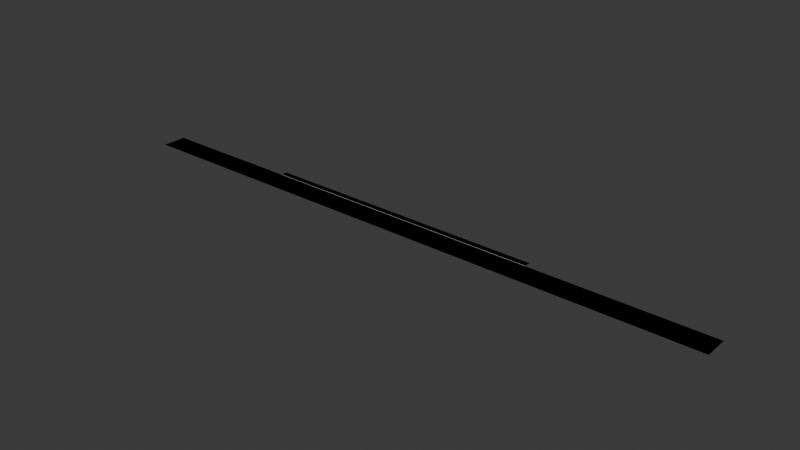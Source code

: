 # Source: road_pio.blend  (saved by Blender 4.2.66; exported with 4.5.12 LTS)
import bpy
from mathutils import Matrix  # noqa: F401  (used for matrix-valued properties, if any)

bpy.ops.wm.read_factory_settings(use_empty=True)
scene = bpy.context.scene
scene.name = 'Scene'

# ---- collections
col_collection = bpy.data.collections.new('Collection'); scene.collection.children.link(col_collection)

# ---- materials (node trees are filled in below, after node groups)
mat_grey = bpy.data.materials.new('Grey')
mat_grey.use_backface_culling = True
mat_white = bpy.data.materials.new('White')
mat_white.use_backface_culling = True
mat_sidewalk = bpy.data.materials.new('Sidewalk')
mat_sidewalk.use_backface_culling = True

# ---- material node trees
mat_grey.use_nodes = True; mat_grey.node_tree.nodes.clear()
_N = mat_grey.node_tree.nodes; _L = mat_grey.node_tree.links
n0 = _N.new('ShaderNodeBsdfPrincipled'); n0.name = 'Principled BSDF'; n0.location = (10, 300)
n0.inputs[0].default_value = (0.2159, 0.2159, 0.2159, 1.0)
n0.inputs[2].default_value = 1.0
n1 = _N.new('ShaderNodeOutputMaterial'); n1.name = 'Material Output'; n1.location = (300, 300)
_L.new(n0.outputs[0], n1.inputs[0])
n1.is_active_output = True
mat_white.use_nodes = True; mat_white.node_tree.nodes.clear()
_N = mat_white.node_tree.nodes; _L = mat_white.node_tree.links
n0 = _N.new('ShaderNodeBsdfPrincipled'); n0.name = 'Principled BSDF'; n0.location = (10, 300)
n0.inputs[0].default_value = (1.0, 1.0, 1.0, 1.0)
n0.inputs[2].default_value = 1.0
n1 = _N.new('ShaderNodeOutputMaterial'); n1.name = 'Material Output'; n1.location = (300, 300)
_L.new(n0.outputs[0], n1.inputs[0])
n1.is_active_output = True
mat_sidewalk.use_nodes = True; mat_sidewalk.node_tree.nodes.clear()
_N = mat_sidewalk.node_tree.nodes; _L = mat_sidewalk.node_tree.links
n0 = _N.new('ShaderNodeBsdfPrincipled'); n0.name = 'Principled BSDF'; n0.location = (10, 300)
n0.inputs[0].default_value = (0.521, 0.521, 0.521, 1.0)
n0.inputs[2].default_value = 1.0
n1 = _N.new('ShaderNodeOutputMaterial'); n1.name = 'Material Output'; n1.location = (300, 300)
_L.new(n0.outputs[0], n1.inputs[0])
n1.is_active_output = True

# ---- world
world_world = bpy.data.worlds.new('World'); scene.world = world_world
world_world.use_nodes = True; world_world.node_tree.nodes.clear()
_N = world_world.node_tree.nodes; _L = world_world.node_tree.links
n0 = _N.new('ShaderNodeOutputWorld'); n0.name = 'World Output'; n0.location = (300, 300)
n1 = _N.new('ShaderNodeBackground'); n1.name = 'Background'; n1.location = (10, 300)
n1.inputs[0].default_value = (0.05088, 0.05088, 0.05088, 1.0)
_L.new(n1.outputs[0], n0.inputs[0])
n0.is_active_output = True
world_world.color = (0.05088, 0.05088, 0.05088)
world_world.sun_shadow_jitter_overblur = 0.0

# ---- meshes
me_plane = bpy.data.meshes.new('Plane')
me_plane.from_pydata([(-195.9, -2.0, 0.0), (-195.9, 2.0, 0.0), (0.0, -2.0, 0.0), (0.0, 2.0, 0.0), (-195.9, 0.05, 0.0), (0.0, 0.05, 0.0), (-195.9, -0.05, 0.0), (0.0, -0.05, 0.0), (-8.0, 2.0, 0.0), (-8.0, -2.0, 0.0), (-8.0, 0.05, 0.0), (-8.0, -0.05, 0.0), (-196.1, -0.05, 0.0), (-196.1, 0.05, 0.0), (-196.1, 2.0, 0.0), (-196.1, -2.0, 0.0), (-200.0, -2.0, 0.0), (-200.0, 2.0, 0.0), (-152.0, 2.0, 0.0), (-152.0, 0.05, 0.0), (-152.0, -0.05, 0.0), (-152.0, -2.0, 0.0), (-58.0, -2.0, 0.0), (-58.0, 2.0, 0.0), (-58.0, 0.05, 0.0), (-58.0, -0.05, 0.0), (-58.0, 2.0, 0.1), (-152.0, 2.0, 0.1), (-58.0, 3.0, 0.1), (-152.0, 3.0, 0.1)], [], [(10, 5, 3, 8), (11, 7, 5, 10), (9, 2, 7, 11), (22, 9, 11, 25), (25, 11, 10, 24), (24, 10, 8, 23), (14, 13, 4, 1), (12, 6, 4, 13), (14, 17, 16, 15, 12, 13), (0, 6, 12, 15), (4, 19, 18, 1), (6, 20, 19, 4), (0, 21, 20, 6), (19, 24, 23, 18), (20, 25, 24, 19), (21, 22, 25, 20), (27, 26, 28, 29), (18, 23, 26, 27)])
me_plane.polygons.foreach_set('material_index', [0, 0, 0, 0, 1, 0, 1, 1, 0, 0, 0, 1, 0, 0, 1, 0, 2, 2])
_uv = me_plane.uv_layers.new(name='UVMap')
_uv.uv.foreach_set('vector', [0.25, 0.5, 0.5, 0.5, 0.5, 1.0, 0.25, 1.0, 0.25, 0.25, 0.5, 0.25, 0.5, 0.5, 0.25, 0.5, 0.25, 0.0, 0.5, 0.0, 0.5, 0.25, 0.25, 0.25, 0.1875, 0.0, 0.25, 0.0, 0.25, 0.25, 0.1875, 0.25, 0.1875, 0.25, 0.25, 0.25, 0.25, 0.5, 0.1875, 0.5, 0.1875, 0.5, 0.25, 0.5, 0.25, 1.0, 0.1875, 1.0, 0.0, 0.0, 0.0, 0.0, 0.0, 0.5, 0.0, 1.0, 0.0, 0.0, 0.0, 0.25, 0.0, 0.5, 0.0, 0.0, 0.0, 0.0, 0.0, 0.0, 0.0, 0.0, 0.0, 0.0, 0.0, 0.0, 0.0, 0.0, 0.0, 0.0, 0.0, 0.25, 0.0, 0.0, 0.0, 0.0, 0.0, 0.5, 0.125, 0.5, 0.125, 1.0, 0.0, 1.0, 0.0, 0.25, 0.125, 0.25, 0.125, 0.5, 0.0, 0.5, 0.0, 0.0, 0.125, 0.0, 0.125, 0.25, 0.0, 0.25, 0.125, 0.5, 0.1875, 0.5, 0.1875, 1.0, 0.125, 1.0, 0.125, 0.25, 0.1875, 0.25, 0.1875, 0.5, 0.125, 0.5, 0.125, 0.0, 0.1875, 0.0, 0.1875, 0.25, 0.125, 0.25, 0.125, 1.0, 0.1875, 1.0, 0.1875, 1.0, 0.125, 1.0, 0.125, 1.0, 0.1875, 1.0, 0.1875, 1.0, 0.125, 1.0])
me_plane.materials.append(mat_grey)
me_plane.materials.append(mat_white)
me_plane.materials.append(mat_sidewalk)
me_plane.update()
me_plane_001 = bpy.data.meshes.new('Plane.001')
me_plane_001.from_pydata([(0.0, -2.0, 0.0), (0.0, 2.0, 0.0), (-200.0, -2.0, 0.0), (-200.0, 2.0, 0.0), (-58.0, 2.0, 0.1), (-152.0, 2.0, 0.1), (-58.0, 3.0, 0.1), (-152.0, 3.0, 0.1)], [], [(1, 3, 2, 0), (5, 4, 6, 7)])
me_plane_001.polygons.foreach_set('material_index', [0, 2])
_uv = me_plane_001.uv_layers.new(name='UVMap')
_uv.uv.foreach_set('vector', [0.0, 0.0, 0.0, 0.0, 0.0, 0.0, 0.0, 0.0, 0.125, 1.0, 0.1875, 1.0, 0.1875, 1.0, 0.125, 1.0])
me_plane_001.materials.append(mat_grey)
me_plane_001.materials.append(mat_white)
me_plane_001.materials.append(mat_sidewalk)
me_plane_001.update()

# ---- objects
ob_plane = bpy.data.objects.new('Plane', me_plane)
ob_plane_colonly = bpy.data.objects.new('Plane-colonly', me_plane_001)

# ---- transforms, parenting, visibility, modifiers, constraints
ob_plane.location = (0.0, 0.0, 0.0)
ob_plane.scale = (1.0, 2.0, 1.0)
ob_plane_colonly.location = (0.0, 0.0, 0.0)
ob_plane_colonly.scale = (1.0, 2.0, 1.0)

# ---- collection membership
col_collection.objects.link(ob_plane)
col_collection.objects.link(ob_plane_colonly)

# ---- scene / render settings (as saved in the file)
scene.frame_start = 1; scene.frame_end = 250; scene.frame_set(1)
scene.render.engine = 'BLENDER_EEVEE_NEXT'
bpy.context.view_layer.update()

# ---- added for rendering (the .blend has no active camera and no usable light): camera, sun
cam_auto = bpy.data.cameras.new('AutoCamera')
cam_auto.lens = 50.0
cam_auto.sensor_width = 36.0
cam_auto.clip_end = 3251.58
ob_auto_camera = bpy.data.objects.new('AutoCamera', cam_auto)
scene.collection.objects.link(ob_auto_camera)
ob_auto_camera.location = (85.2761, -221.331, 148.271)
ob_auto_camera.rotation_euler = (1.09748, -7.21219e-08, 0.694738)
scene.camera = ob_auto_camera
light_auto_sun = bpy.data.lights.new('AutoSun', 'SUN')
light_auto_sun.energy = 3.0
light_auto_sun.angle = 0.0523599
ob_auto_sun = bpy.data.objects.new('AutoSun', light_auto_sun)
scene.collection.objects.link(ob_auto_sun)
ob_auto_sun.rotation_euler = (0.872665, 0.174533, 0.523599)
bpy.context.view_layer.update()
